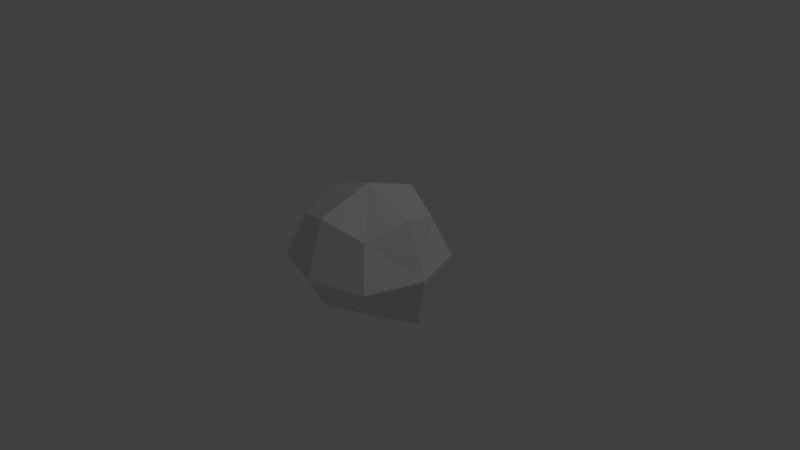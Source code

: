 # Source: scull.blend  (saved by Blender 2.78.0; exported with 4.5.12 LTS)
import bpy
from mathutils import Matrix  # noqa: F401  (used for matrix-valued properties, if any)

bpy.ops.wm.read_factory_settings(use_empty=True)
scene = bpy.context.scene
scene.name = 'Scene'

# ---- collections
col_collection_1 = bpy.data.collections.new('Collection 1'); scene.collection.children.link(col_collection_1)

# ---- world
world_world = bpy.data.worlds.new('World'); scene.world = world_world
world_world.color = (0.05088, 0.05088, 0.05088)
world_world.use_sun_shadow = False
world_world.sun_shadow_jitter_overblur = 0.0
world_world.cycles.sampling_method = 'MANUAL'

# ---- cameras
cam_camera = bpy.data.cameras.new('Camera')
cam_camera.clip_end = 100.0
cam_camera.lens = 35.0
cam_camera.sensor_width = 32.0
cam_camera.sensor_height = 18.0
cam_camera.ortho_scale = 7.314
cam_camera.dof.focus_distance = 0.0
cam_camera.dof.aperture_fstop = 128.0

# ---- lights
light_lamp = bpy.data.lights.new('Lamp', 'POINT')
light_lamp.transmission_factor = 0.0
light_lamp.cutoff_distance = 30.0
light_lamp.energy = 100.0
light_lamp.shadow_buffer_clip_start = 1.001
light_lamp.shadow_soft_size = 0.1
light_lamp.shadow_maximum_resolution = 0.006
light_lamp.use_absolute_resolution = True

# ---- meshes
me_cube = bpy.data.meshes.new('Cube')
me_cube.from_pydata([(-1.0, 0.0, 0.0), (0.0, 1.0, 0.0), (1.0, 0.0, 0.0), (0.0, -1.0, 0.0), (-1.718e-18, 0.1653, -1.033), (0.0, 0.0, 1.0), (-0.75, 0.1508, -0.783), (-0.75, -0.75, 0.0), (-0.75, 0.0, 0.75), (-0.75, 0.75, 0.0), (-2.064e-18, 0.9169, -1.037), (0.0, 0.75, 0.75), (0.75, 0.75, 0.0), (0.75, 0.1508, -0.783), (0.75, 0.0, 0.75), (0.75, -0.75, 0.0), (0.0, -0.75, -0.4514), (0.0, -0.75, 0.75), (-0.5556, -0.5556, -0.2569), (-0.5556, -0.5556, 0.5556), (-0.5556, 0.7115, -0.8547), (-0.5556, 0.5556, 0.5556), (0.5556, -0.5556, -0.2569), (0.5556, -0.5556, 0.5556), (0.5556, 0.7115, -0.8547), (0.5556, 0.5556, 0.5556)], [], [(0, 6, 18, 7), (0, 7, 19, 8), (0, 8, 21, 9), (0, 9, 20, 6), (1, 10, 20, 9), (1, 9, 21, 11), (1, 11, 25, 12), (1, 12, 24, 10), (2, 13, 24, 12), (2, 12, 25, 14), (2, 14, 23, 15), (2, 15, 22, 13), (3, 16, 22, 15), (3, 15, 23, 17), (3, 17, 19, 7), (3, 7, 18, 16), (4, 6, 20, 10), (4, 10, 24, 13), (4, 13, 22, 16), (4, 16, 18, 6), (5, 14, 25, 11), (5, 11, 21, 8), (5, 8, 19, 17), (5, 17, 23, 14)])
me_cube.use_remesh_preserve_volume = False
me_cube.use_remesh_preserve_attributes = False
me_cube.use_mirror_vertex_groups = False
me_cube.update()

# ---- objects
ob_cube = bpy.data.objects.new('Cube', me_cube)
ob_lamp = bpy.data.objects.new('Lamp', light_lamp)
ob_camera = bpy.data.objects.new('Camera', cam_camera)

# ---- transforms, parenting, visibility, modifiers, constraints
ob_cube.location = (0.0, 0.0, 0.0)
ob_cube.lineart.crease_threshold = 0.0
_m = ob_cube.modifiers.new('Subsurf', 'SUBSURF')
_m.uv_smooth = 'PRESERVE_CORNERS'
_m.quality = 0
_m.subdivision_type = 'SIMPLE'
_m.levels = 2
_m.render_levels = 0
_m.show_only_control_edges = False
ob_lamp.location = (4.076, 1.005, 5.904)
ob_lamp.rotation_euler = (0.6503, 0.05522, 1.866)
ob_lamp.lock_rotations_4d = False
ob_lamp.empty_display_type = 'ARROWS'
ob_lamp.color = (0.0, 0.0, 0.0, 0.0)
ob_lamp.lineart.crease_threshold = 0.0
ob_camera.location = (7.481, -6.508, 5.344)
ob_camera.rotation_euler = (1.109, 0.0, 0.8149)
ob_camera.lock_rotations_4d = False
ob_camera.empty_display_type = 'ARROWS'
ob_camera.color = (0.0, 0.0, 0.0, 0.0)
ob_camera.display_type = 'WIRE'
ob_camera.lineart.crease_threshold = 0.0

# ---- collection membership
col_collection_1.objects.link(ob_cube)
col_collection_1.objects.link(ob_lamp)
col_collection_1.objects.link(ob_camera)

# ---- scene / render settings (as saved in the file)
scene.camera = ob_camera
scene.frame_start = 1; scene.frame_end = 250; scene.frame_set(1)
scene.render.engine = 'BLENDER_EEVEE_NEXT'
scene.render.resolution_percentage = 50
scene.render.dither_intensity = 0.0
scene.cycles.use_denoising = False
scene.cycles.samples = 128
scene.cycles.sampling_pattern = 'TABULATED_SOBOL'
scene.cycles.light_sampling_threshold = 0.0
scene.cycles.use_adaptive_sampling = False
scene.cycles.use_light_tree = False
scene.cycles.blur_glossy = 0.0
scene.cycles.sample_clamp_indirect = 0.0
scene.view_settings.view_transform = 'Standard'
bpy.context.view_layer.update()
